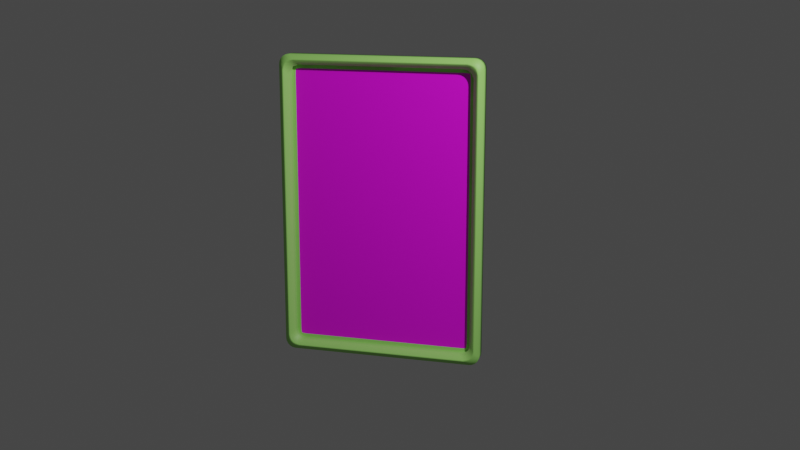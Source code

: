 # Source: tableau3.blend  (saved by Blender 3.5.10; exported with 4.5.12 LTS)
import bpy
from mathutils import Matrix  # noqa: F401  (used for matrix-valued properties, if any)

bpy.ops.wm.read_factory_settings(use_empty=True)
scene = bpy.context.scene
scene.name = 'Scene'

# ---- collections
col_collection = bpy.data.collections.new('Collection'); scene.collection.children.link(col_collection)

# ---- images (referenced by path relative to the original .blend; pixels are not part of the script)
import os
ASSET_DIR = os.environ.get("B2B_ASSET_DIR", "")  # directory of the original .blend (textures are referenced by path, not embedded)
HERE = os.path.dirname(os.path.abspath(__file__))  # packed textures are extracted next to this script under _unpacked/

def load_image(name, relpath, width, height, colorspace="sRGB"):
    """Load a texture the original file referenced (path relative to the .blend, or extracted next to this script)."""
    p = next((c for c in (os.path.join(HERE, relpath), os.path.join(ASSET_DIR, relpath)) if relpath and os.path.exists(c)), "")
    if p:
        img = bpy.data.images.load(p, check_existing=True)
        img.name = name
    else:  # same state as the original file: an image datablock whose file is absent (Cycles renders it pink)
        img = bpy.data.images.new(name, width, height)
        img.source = "FILE"
        img.filepath = "//" + (relpath or name)
    img.colorspace_settings.name = colorspace
    return img
img_610gaki5ybl__ac_uf1000_1000_ql80__jpg = load_image('610GAKI5YBL._AC_UF1000,1000_QL80_.jpg', 'texture/610GAKI5YBL._AC_UF1000,1000_QL80_.jpg', 1024, 1024, 'sRGB')

# ---- materials (node trees are filled in below, after node groups)
mat_cadre2 = bpy.data.materials.new('cadre2')
mat_cadre2.use_transparent_shadow = False
mat_poulet = bpy.data.materials.new('poulet')
mat_poulet.use_transparent_shadow = False

# ---- node groups
ng_auto_smooth = bpy.data.node_groups.new('Auto Smooth', 'GeometryNodeTree')
_s = ng_auto_smooth.interface.new_socket(name='Geometry', in_out='OUTPUT', socket_type='NodeSocketGeometry')
_s = ng_auto_smooth.interface.new_socket(name='Geometry', in_out='INPUT', socket_type='NodeSocketGeometry')
_s = ng_auto_smooth.interface.new_socket(name='Angle', in_out='INPUT', socket_type='NodeSocketFloat')
_s.subtype = 'ANGLE'
_s.min_value = 0.0
_s.max_value = 3.142
ng_auto_smooth.is_modifier = True
_N = ng_auto_smooth.nodes; _L = ng_auto_smooth.links
n0 = _N.new('NodeGroupOutput'); n0.name = 'Group Output'; n0.location = (480, -100)
n1 = _N.new('NodeGroupInput'); n1.name = 'Group Input'; n1.location = (-420, -300)
n2 = _N.new('NodeGroupInput'); n2.name = 'Group Input.001'; n2.location = (-60, -100)
n3 = _N.new('GeometryNodeSetShadeSmooth'); n3.name = 'Set Shade Smooth'; n3.location = (120, -100)
n3.domain = 'EDGE'
n4 = _N.new('GeometryNodeSetShadeSmooth'); n4.name = 'Set Shade Smooth.001'; n4.location = (300, -100)
n5 = _N.new('GeometryNodeInputMeshEdgeAngle'); n5.name = 'Edge Angle'; n5.location = (-420, -220)
n6 = _N.new('GeometryNodeInputEdgeSmooth'); n6.name = 'Is Edge Smooth'; n6.location = (-60, -160)
n7 = _N.new('GeometryNodeInputShadeSmooth'); n7.name = 'Is Face Smooth'; n7.location = (-240, -340)
n8 = _N.new('FunctionNodeBooleanMath'); n8.name = 'Boolean Math'; n8.location = (-60, -220)
n9 = _N.new('FunctionNodeCompare'); n9.name = 'Compare'; n9.location = (-240, -180)
n9.operation = 'LESS_EQUAL'
_L.new(n5.outputs[0], n9.inputs[0])
_L.new(n4.outputs[0], n0.inputs[0])
_L.new(n1.outputs[1], n9.inputs[1])
_L.new(n9.outputs[0], n8.inputs[0])
_L.new(n7.outputs[0], n8.inputs[1])
_L.new(n2.outputs[0], n3.inputs[0])
_L.new(n6.outputs[0], n3.inputs[1])
_L.new(n3.outputs[0], n4.inputs[0])
_L.new(n8.outputs[0], n3.inputs[2])
n0.is_active_output = True

# ---- material node trees
mat_cadre2.use_nodes = True; mat_cadre2.node_tree.nodes.clear()
_N = mat_cadre2.node_tree.nodes; _L = mat_cadre2.node_tree.links
n0 = _N.new('ShaderNodeOutputMaterial'); n0.name = 'Material Output'; n0.location = (1064, 558)
n1 = _N.new('ShaderNodeBsdfPrincipled'); n1.name = 'Principled BSDF'; n1.location = (774, 558)
n1.distribution = 'GGX'
n1.subsurface_method = 'RANDOM_WALK_SKIN'
n1.inputs[0].default_value = (0.3636, 0.8, 0.1751, 1.0)
n1.inputs[3].default_value = 1.45
n1.inputs[27].default_value = (0.0, 0.0, 0.0, 1.0)
n1.inputs[28].default_value = 1.0
_L.new(n1.outputs[0], n0.inputs[0])
n0.is_active_output = True
mat_poulet.use_nodes = True; mat_poulet.node_tree.nodes.clear()
_N = mat_poulet.node_tree.nodes; _L = mat_poulet.node_tree.links
n0 = _N.new('ShaderNodeBsdfPrincipled'); n0.name = 'Principled BSDF'; n0.location = (10, 300)
n0.distribution = 'GGX'
n0.subsurface_method = 'RANDOM_WALK_SKIN'
n0.inputs[3].default_value = 1.45
n0.inputs[27].default_value = (0.0, 0.0, 0.0, 1.0)
n0.inputs[28].default_value = 1.0
n1 = _N.new('ShaderNodeOutputMaterial'); n1.name = 'Material Output'; n1.location = (300, 300)
n2 = _N.new('ShaderNodeTexImage'); n2.name = 'Image Texture'; n2.location = (-299, 290)
n2.image = img_610gaki5ybl__ac_uf1000_1000_ql80__jpg
_L.new(n0.outputs[0], n1.inputs[0])
_L.new(n2.outputs[0], n0.inputs[0])
n1.is_active_output = True

# ---- world
world_world = bpy.data.worlds.new('World'); scene.world = world_world
world_world.use_nodes = True; world_world.node_tree.nodes.clear()
_N = world_world.node_tree.nodes; _L = world_world.node_tree.links
n0 = _N.new('ShaderNodeOutputWorld'); n0.name = 'World Output'; n0.location = (300, 300)
n1 = _N.new('ShaderNodeBackground'); n1.name = 'Background'; n1.location = (10, 300)
n1.inputs[0].default_value = (0.05088, 0.05088, 0.05088, 1.0)
_L.new(n1.outputs[0], n0.inputs[0])
n0.is_active_output = True
world_world.color = (0.05088, 0.05088, 0.05088)
world_world.use_sun_shadow = False
world_world.sun_shadow_jitter_overblur = 0.0

# ---- cameras
cam_camera = bpy.data.cameras.new('Camera')
cam_camera.clip_end = 100.0
cam_camera.ortho_scale = 7.314

# ---- lights
light_light = bpy.data.lights.new('Light', 'POINT')
light_light.transmission_factor = 0.0
light_light.energy = 1000.0
light_light.shadow_soft_size = 0.1
light_light.shadow_maximum_resolution = 0.006
light_light.use_absolute_resolution = True

# ---- meshes
me_cube_001 = bpy.data.meshes.new('Cube.001')
me_cube_001.from_pydata([(-0.9022, -1.0, -0.9022), (-0.9022, -1.0, 1.871), (-1.0, 1.0, -1.0), (-1.0, 1.0, 1.969), (0.9022, -1.0, -0.9022), (0.9022, -1.0, 1.871), (1.0, 1.0, -1.0), (1.0, 1.0, 1.969), (-1.0, -1.0, -1.0), (-1.0, -1.0, 1.969), (1.0, -1.0, 1.969), (1.0, -1.0, -1.0), (-0.9022, 0.2026, -0.9022), (-0.9022, 0.2026, 1.871), (0.9022, 0.2026, 1.871), (0.9022, 0.2026, -0.9022), (-0.9511, -1.725, -0.9511), (-0.9511, -1.725, 1.92), (0.9511, -1.725, 1.92), (0.9511, -1.725, -0.9511)], [], [(8, 9, 3, 2), (2, 3, 7, 6), (6, 7, 10, 11), (0, 4, 15, 12), (2, 6, 11, 8), (7, 3, 9, 10), (16, 17, 9, 8), (18, 19, 11, 10), (19, 16, 8, 11), (17, 18, 10, 9), (15, 14, 13, 12), (1, 0, 12, 13), (5, 1, 13, 14), (4, 5, 14, 15), (1, 5, 18, 17), (4, 0, 16, 19), (5, 4, 19, 18), (0, 1, 17, 16)])
me_cube_001.polygons.foreach_set('use_smooth', [True] * 18)
me_cube_001.polygons.foreach_set('material_index', [0, 0, 0, 0, 0, 0, 0, 0, 0, 0, 1, 0, 0, 0, 0, 0, 0, 0])
_uv = me_cube_001.uv_layers.new(name='UVMap')
_uv.uv.foreach_set('vector', [0.375, 0.0, 0.625, 0.0, 0.625, 0.25, 0.375, 0.25, 0.375, 0.25, 0.625, 0.25, 0.625, 0.5, 0.375, 0.5, 0.375, 0.5, 0.625, 0.5, 0.625, 0.75, 0.375, 0.75, 0.3832, 0.9878, 0.3832, 0.7622, 0.3832, 0.7622, 0.3832, 0.9878, 0.125, 0.5, 0.375, 0.5, 0.375, 0.75, 0.125, 0.75, 0.625, 0.5, 0.875, 0.5, 0.875, 0.75, 0.625, 0.75, 0.3791, 0.9939, 0.6209, 0.9939, 0.625, 1.0, 0.375, 1.0, 0.6209, 0.7561, 0.3791, 0.7561, 0.375, 0.75, 0.625, 0.75, 0.3791, 0.7561, 0.3791, 0.9939, 0.375, 1.0, 0.375, 0.75, 0.6209, 0.9939, 0.6209, 0.7561, 0.625, 0.75, 0.625, 1.0, 1.006, 0.007224, 1.006, 1.032, -0.005834, 1.032, -0.005833, 0.007224, 0.6168, 0.9878, 0.3832, 0.9878, 0.3832, 0.9878, 0.6168, 0.9878, 0.6168, 0.7622, 0.6168, 0.9878, 0.6168, 0.9878, 0.6168, 0.7622, 0.3832, 0.7622, 0.6168, 0.7622, 0.6168, 0.7622, 0.3832, 0.7622, 0.6168, 0.9878, 0.6168, 0.7622, 0.6209, 0.7561, 0.6209, 0.9939, 0.3832, 0.7622, 0.3832, 0.9878, 0.3791, 0.9939, 0.3791, 0.7561, 0.6168, 0.7622, 0.3832, 0.7622, 0.3791, 0.7561, 0.6209, 0.7561, 0.3832, 0.9878, 0.6168, 0.9878, 0.6209, 0.9939, 0.3791, 0.9939])
me_cube_001.materials.append(mat_cadre2)
me_cube_001.materials.append(mat_poulet)
me_cube_001.update()

# ---- objects
ob_light = bpy.data.objects.new('Light', light_light)
ob_camera = bpy.data.objects.new('Camera', cam_camera)
ob_cube = bpy.data.objects.new('Cube', me_cube_001)

# ---- transforms, parenting, visibility, modifiers, constraints
ob_light.location = (4.076, -3.554, 5.904)
ob_light.rotation_euler = (0.6503, 0.05522, 1.866)
ob_light.lock_rotations_4d = False
ob_light.empty_display_type = 'ARROWS'
ob_light.color = (0.0, 0.0, 0.0, 0.0)
ob_light.lineart.crease_threshold = 0.0
ob_camera.location = (3.002, -10.05, 3.966)
ob_camera.rotation_euler = (1.327, 9.45e-09, 0.2732)
ob_camera.lock_rotations_4d = False
ob_camera.empty_display_type = 'ARROWS'
ob_camera.color = (0.0, 0.0, 0.0, 0.0)
ob_camera.display_type = 'WIRE'
ob_camera.lineart.crease_threshold = 0.0
ob_cube.location = (0.0, 0.0, 1.024)
ob_cube.scale = (1.0, 0.05946, 1.0)
_m = ob_cube.modifiers.new('Bevel', 'BEVEL')
_m.segments = 5
_m = ob_cube.modifiers.new('Auto Smooth', 'NODES')
_m.node_group = ng_auto_smooth
_gi = [s.identifier for s in ng_auto_smooth.interface.items_tree if s.item_type == 'SOCKET' and s.in_out == 'INPUT']
_m[_gi[1]] = 0.5236  # Angle

# ---- collection membership
col_collection.objects.link(ob_light)
col_collection.objects.link(ob_camera)
col_collection.objects.link(ob_cube)

# ---- scene / render settings (as saved in the file)
scene.camera = ob_camera
scene.frame_start = 1; scene.frame_end = 250; scene.frame_set(1)
scene.render.engine = 'BLENDER_EEVEE_NEXT'
scene.cycles.sampling_pattern = 'TABULATED_SOBOL'
scene.view_settings.view_transform = 'Filmic'
bpy.context.view_layer.update()
